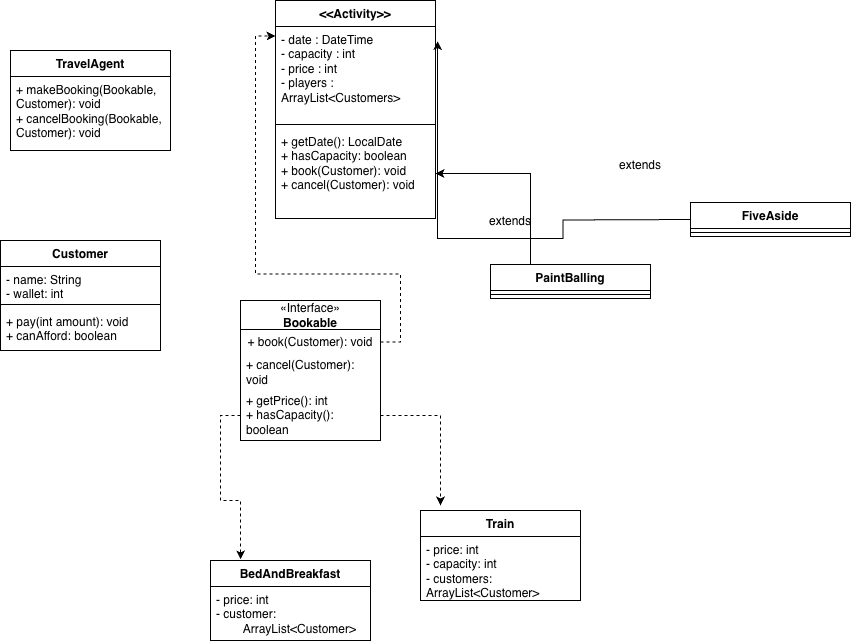

The diagram above was exported from draw.io. Its source (the exported page's mxGraphModel, read from the mxfile embedded in the PNG):
<mxGraphModel dx="1434" dy="795" grid="1" gridSize="10" guides="1" tooltips="1" connect="1" arrows="1" fold="1" page="1" pageScale="1" pageWidth="1169" pageHeight="1654" math="0" shadow="0">
  <root>
    <mxCell id="0" />
    <mxCell id="1" parent="0" />
    <mxCell id="CcyPMsc8jHvGXGtmvJJg-1" value="Customer" style="swimlane;fontStyle=1;align=center;verticalAlign=top;childLayout=stackLayout;horizontal=1;startSize=26;horizontalStack=0;resizeParent=1;resizeParentMax=0;resizeLast=0;collapsible=1;marginBottom=0;whiteSpace=wrap;html=1;" parent="1" vertex="1">
      <mxGeometry x="150" y="240" width="160" height="110" as="geometry" />
    </mxCell>
    <mxCell id="CcyPMsc8jHvGXGtmvJJg-2" value="- name: String&lt;div&gt;- wallet: int&lt;br&gt;&lt;/div&gt;" style="text;strokeColor=none;fillColor=none;align=left;verticalAlign=top;spacingLeft=4;spacingRight=4;overflow=hidden;rotatable=0;points=[[0,0.5],[1,0.5]];portConstraint=eastwest;whiteSpace=wrap;html=1;" parent="CcyPMsc8jHvGXGtmvJJg-1" vertex="1">
      <mxGeometry y="26" width="160" height="34" as="geometry" />
    </mxCell>
    <mxCell id="CcyPMsc8jHvGXGtmvJJg-3" value="" style="line;strokeWidth=1;fillColor=none;align=left;verticalAlign=middle;spacingTop=-1;spacingLeft=3;spacingRight=3;rotatable=0;labelPosition=right;points=[];portConstraint=eastwest;strokeColor=inherit;" parent="CcyPMsc8jHvGXGtmvJJg-1" vertex="1">
      <mxGeometry y="60" width="160" height="8" as="geometry" />
    </mxCell>
    <mxCell id="CcyPMsc8jHvGXGtmvJJg-4" value="+ pay(int amount): void&lt;div&gt;+ canAfford: boolean&lt;/div&gt;" style="text;strokeColor=none;fillColor=none;align=left;verticalAlign=top;spacingLeft=4;spacingRight=4;overflow=hidden;rotatable=0;points=[[0,0.5],[1,0.5]];portConstraint=eastwest;whiteSpace=wrap;html=1;" parent="CcyPMsc8jHvGXGtmvJJg-1" vertex="1">
      <mxGeometry y="68" width="160" height="42" as="geometry" />
    </mxCell>
    <mxCell id="CcyPMsc8jHvGXGtmvJJg-14" value="&lt;span style=&quot;font-weight: 400;&quot;&gt;«Interface»&lt;/span&gt;&lt;br style=&quot;font-weight: 400;&quot;&gt;&lt;b&gt;Bookable&lt;/b&gt;" style="swimlane;fontStyle=1;align=center;verticalAlign=middle;childLayout=stackLayout;horizontal=1;startSize=29;horizontalStack=0;resizeParent=1;resizeParentMax=0;resizeLast=0;collapsible=0;marginBottom=0;html=1;whiteSpace=wrap;" parent="1" vertex="1">
      <mxGeometry x="390" y="300" width="140" height="140" as="geometry" />
    </mxCell>
    <mxCell id="CcyPMsc8jHvGXGtmvJJg-15" value="+ book(Customer): void" style="text;html=1;strokeColor=none;fillColor=none;align=center;verticalAlign=middle;spacingLeft=4;spacingRight=4;overflow=hidden;rotatable=0;points=[[0,0.5],[1,0.5]];portConstraint=eastwest;whiteSpace=wrap;" parent="CcyPMsc8jHvGXGtmvJJg-14" vertex="1">
      <mxGeometry y="29" width="140" height="25" as="geometry" />
    </mxCell>
    <mxCell id="CcyPMsc8jHvGXGtmvJJg-16" value="&lt;span style=&quot;text-align: center;&quot;&gt;+ cancel(Customer): void&lt;/span&gt;" style="text;html=1;strokeColor=none;fillColor=none;align=left;verticalAlign=middle;spacingLeft=4;spacingRight=4;overflow=hidden;rotatable=0;points=[[0,0.5],[1,0.5]];portConstraint=eastwest;whiteSpace=wrap;" parent="CcyPMsc8jHvGXGtmvJJg-14" vertex="1">
      <mxGeometry y="54" width="140" height="36" as="geometry" />
    </mxCell>
    <mxCell id="CcyPMsc8jHvGXGtmvJJg-17" value="+ getPrice(): int&lt;div&gt;+ hasCapacity(): boolean&lt;/div&gt;" style="text;html=1;strokeColor=none;fillColor=none;align=left;verticalAlign=middle;spacingLeft=4;spacingRight=4;overflow=hidden;rotatable=0;points=[[0,0.5],[1,0.5]];portConstraint=eastwest;whiteSpace=wrap;" parent="CcyPMsc8jHvGXGtmvJJg-14" vertex="1">
      <mxGeometry y="90" width="140" height="50" as="geometry" />
    </mxCell>
    <mxCell id="CcyPMsc8jHvGXGtmvJJg-22" value="TravelAgent" style="swimlane;fontStyle=1;align=center;verticalAlign=top;childLayout=stackLayout;horizontal=1;startSize=26;horizontalStack=0;resizeParent=1;resizeParentMax=0;resizeLast=0;collapsible=1;marginBottom=0;whiteSpace=wrap;html=1;" parent="1" vertex="1">
      <mxGeometry x="160" y="50" width="160" height="100" as="geometry" />
    </mxCell>
    <mxCell id="CcyPMsc8jHvGXGtmvJJg-25" value="+ makeBooking(Bookable, Customer): void&lt;div&gt;+ cancelBooking(Bookable, Customer): void&lt;div&gt;&lt;br&gt;&lt;/div&gt;&lt;/div&gt;" style="text;strokeColor=none;fillColor=none;align=left;verticalAlign=top;spacingLeft=4;spacingRight=4;overflow=hidden;rotatable=0;points=[[0,0.5],[1,0.5]];portConstraint=eastwest;whiteSpace=wrap;html=1;" parent="CcyPMsc8jHvGXGtmvJJg-22" vertex="1">
      <mxGeometry y="26" width="160" height="74" as="geometry" />
    </mxCell>
    <mxCell id="CcyPMsc8jHvGXGtmvJJg-26" value="Train" style="swimlane;fontStyle=1;align=center;verticalAlign=top;childLayout=stackLayout;horizontal=1;startSize=26;horizontalStack=0;resizeParent=1;resizeParentMax=0;resizeLast=0;collapsible=1;marginBottom=0;whiteSpace=wrap;html=1;" parent="1" vertex="1">
      <mxGeometry x="570" y="510" width="160" height="90" as="geometry" />
    </mxCell>
    <mxCell id="CcyPMsc8jHvGXGtmvJJg-27" value="- price: int&lt;div&gt;- capacity: int&lt;br&gt;&lt;div&gt;- customers: ArrayList&amp;lt;Customer&amp;gt;&lt;/div&gt;&lt;/div&gt;" style="text;strokeColor=none;fillColor=none;align=left;verticalAlign=top;spacingLeft=4;spacingRight=4;overflow=hidden;rotatable=0;points=[[0,0.5],[1,0.5]];portConstraint=eastwest;whiteSpace=wrap;html=1;" parent="CcyPMsc8jHvGXGtmvJJg-26" vertex="1">
      <mxGeometry y="26" width="160" height="64" as="geometry" />
    </mxCell>
    <mxCell id="CcyPMsc8jHvGXGtmvJJg-50" value="BedAndBreakfast" style="swimlane;fontStyle=1;align=center;verticalAlign=top;childLayout=stackLayout;horizontal=1;startSize=26;horizontalStack=0;resizeParent=1;resizeParentMax=0;resizeLast=0;collapsible=1;marginBottom=0;whiteSpace=wrap;html=1;" parent="1" vertex="1">
      <mxGeometry x="360" y="560" width="160" height="80" as="geometry" />
    </mxCell>
    <mxCell id="CcyPMsc8jHvGXGtmvJJg-51" value="- price: int&lt;div&gt;- customer: &lt;span style=&quot;white-space: pre;&quot;&gt;&#09;&lt;/span&gt;ArrayList&amp;lt;Customer&amp;gt;&lt;/div&gt;" style="text;strokeColor=none;fillColor=none;align=left;verticalAlign=top;spacingLeft=4;spacingRight=4;overflow=hidden;rotatable=0;points=[[0,0.5],[1,0.5]];portConstraint=eastwest;whiteSpace=wrap;html=1;" parent="CcyPMsc8jHvGXGtmvJJg-50" vertex="1">
      <mxGeometry y="26" width="160" height="54" as="geometry" />
    </mxCell>
    <mxCell id="CcyPMsc8jHvGXGtmvJJg-55" value="&amp;lt;&amp;lt;Activity&amp;gt;&amp;gt;" style="swimlane;fontStyle=1;align=center;verticalAlign=top;childLayout=stackLayout;horizontal=1;startSize=26;horizontalStack=0;resizeParent=1;resizeParentMax=0;resizeLast=0;collapsible=1;marginBottom=0;whiteSpace=wrap;html=1;" parent="1" vertex="1">
      <mxGeometry x="425" width="160" height="218" as="geometry" />
    </mxCell>
    <mxCell id="CcyPMsc8jHvGXGtmvJJg-56" value="- date : DateTime&lt;div&gt;- capacity : int&lt;/div&gt;&lt;div&gt;- price : int&lt;/div&gt;&lt;div&gt;- players : ArrayList&amp;lt;Customers&amp;gt;&lt;/div&gt;" style="text;strokeColor=none;fillColor=none;align=left;verticalAlign=top;spacingLeft=4;spacingRight=4;overflow=hidden;rotatable=0;points=[[0,0.5],[1,0.5]];portConstraint=eastwest;whiteSpace=wrap;html=1;" parent="CcyPMsc8jHvGXGtmvJJg-55" vertex="1">
      <mxGeometry y="26" width="160" height="94" as="geometry" />
    </mxCell>
    <mxCell id="CcyPMsc8jHvGXGtmvJJg-57" value="" style="line;strokeWidth=1;fillColor=none;align=left;verticalAlign=middle;spacingTop=-1;spacingLeft=3;spacingRight=3;rotatable=0;labelPosition=right;points=[];portConstraint=eastwest;strokeColor=inherit;" parent="CcyPMsc8jHvGXGtmvJJg-55" vertex="1">
      <mxGeometry y="120" width="160" height="8" as="geometry" />
    </mxCell>
    <mxCell id="CcyPMsc8jHvGXGtmvJJg-58" value="+ getDate(): LocalDate&lt;div&gt;+ hasCapacity: boolean&amp;nbsp;&lt;/div&gt;&lt;div&gt;+ book(Customer): void&lt;/div&gt;&lt;div&gt;+ cancel(Customer): void&lt;/div&gt;" style="text;strokeColor=none;fillColor=none;align=left;verticalAlign=top;spacingLeft=4;spacingRight=4;overflow=hidden;rotatable=0;points=[[0,0.5],[1,0.5]];portConstraint=eastwest;whiteSpace=wrap;html=1;" parent="CcyPMsc8jHvGXGtmvJJg-55" vertex="1">
      <mxGeometry y="128" width="160" height="90" as="geometry" />
    </mxCell>
    <mxCell id="CcyPMsc8jHvGXGtmvJJg-60" style="edgeStyle=orthogonalEdgeStyle;rounded=0;orthogonalLoop=1;jettySize=auto;html=1;exitX=1;exitY=0.5;exitDx=0;exitDy=0;entryX=0;entryY=0.163;entryDx=0;entryDy=0;entryPerimeter=0;dashed=1;" parent="1" source="CcyPMsc8jHvGXGtmvJJg-15" target="CcyPMsc8jHvGXGtmvJJg-55" edge="1">
      <mxGeometry relative="1" as="geometry" />
    </mxCell>
    <mxCell id="CcyPMsc8jHvGXGtmvJJg-61" style="edgeStyle=orthogonalEdgeStyle;rounded=0;orthogonalLoop=1;jettySize=auto;html=1;exitX=1;exitY=0.5;exitDx=0;exitDy=0;entryX=0.125;entryY=-0.056;entryDx=0;entryDy=0;entryPerimeter=0;dashed=1;" parent="1" source="CcyPMsc8jHvGXGtmvJJg-17" target="CcyPMsc8jHvGXGtmvJJg-26" edge="1">
      <mxGeometry relative="1" as="geometry" />
    </mxCell>
    <mxCell id="CcyPMsc8jHvGXGtmvJJg-62" style="edgeStyle=orthogonalEdgeStyle;rounded=0;orthogonalLoop=1;jettySize=auto;html=1;exitX=0;exitY=0.5;exitDx=0;exitDy=0;entryX=0.188;entryY=-0.014;entryDx=0;entryDy=0;entryPerimeter=0;dashed=1;" parent="1" source="CcyPMsc8jHvGXGtmvJJg-17" target="CcyPMsc8jHvGXGtmvJJg-50" edge="1">
      <mxGeometry relative="1" as="geometry" />
    </mxCell>
    <mxCell id="CcyPMsc8jHvGXGtmvJJg-67" value="FiveAside" style="swimlane;fontStyle=1;align=center;verticalAlign=top;childLayout=stackLayout;horizontal=1;startSize=26;horizontalStack=0;resizeParent=1;resizeParentMax=0;resizeLast=0;collapsible=1;marginBottom=0;whiteSpace=wrap;html=1;" parent="1" vertex="1">
      <mxGeometry x="840" y="202" width="160" height="34" as="geometry" />
    </mxCell>
    <mxCell id="CcyPMsc8jHvGXGtmvJJg-69" value="" style="line;strokeWidth=1;fillColor=none;align=left;verticalAlign=middle;spacingTop=-1;spacingLeft=3;spacingRight=3;rotatable=0;labelPosition=right;points=[];portConstraint=eastwest;strokeColor=inherit;" parent="CcyPMsc8jHvGXGtmvJJg-67" vertex="1">
      <mxGeometry y="26" width="160" height="8" as="geometry" />
    </mxCell>
    <mxCell id="CcyPMsc8jHvGXGtmvJJg-76" style="edgeStyle=orthogonalEdgeStyle;rounded=0;orthogonalLoop=1;jettySize=auto;html=1;exitX=0.25;exitY=0;exitDx=0;exitDy=0;entryX=1;entryY=0.5;entryDx=0;entryDy=0;" parent="1" source="CcyPMsc8jHvGXGtmvJJg-72" target="CcyPMsc8jHvGXGtmvJJg-58" edge="1">
      <mxGeometry relative="1" as="geometry" />
    </mxCell>
    <mxCell id="CcyPMsc8jHvGXGtmvJJg-72" value="PaintBalling" style="swimlane;fontStyle=1;align=center;verticalAlign=top;childLayout=stackLayout;horizontal=1;startSize=26;horizontalStack=0;resizeParent=1;resizeParentMax=0;resizeLast=0;collapsible=1;marginBottom=0;whiteSpace=wrap;html=1;" parent="1" vertex="1">
      <mxGeometry x="640" y="264" width="160" height="34" as="geometry" />
    </mxCell>
    <mxCell id="CcyPMsc8jHvGXGtmvJJg-74" value="" style="line;strokeWidth=1;fillColor=none;align=left;verticalAlign=middle;spacingTop=-1;spacingLeft=3;spacingRight=3;rotatable=0;labelPosition=right;points=[];portConstraint=eastwest;strokeColor=inherit;" parent="CcyPMsc8jHvGXGtmvJJg-72" vertex="1">
      <mxGeometry y="26" width="160" height="8" as="geometry" />
    </mxCell>
    <mxCell id="CcyPMsc8jHvGXGtmvJJg-77" style="edgeStyle=orthogonalEdgeStyle;rounded=0;orthogonalLoop=1;jettySize=auto;html=1;exitX=0;exitY=0.5;exitDx=0;exitDy=0;entryX=1.013;entryY=0.186;entryDx=0;entryDy=0;entryPerimeter=0;" parent="1" target="CcyPMsc8jHvGXGtmvJJg-55" edge="1">
      <mxGeometry relative="1" as="geometry">
        <mxPoint x="840" y="219" as="sourcePoint" />
      </mxGeometry>
    </mxCell>
    <mxCell id="CcyPMsc8jHvGXGtmvJJg-78" value="extends" style="text;html=1;align=center;verticalAlign=middle;whiteSpace=wrap;rounded=0;" parent="1" vertex="1">
      <mxGeometry x="630" y="206" width="60" height="30" as="geometry" />
    </mxCell>
    <mxCell id="CcyPMsc8jHvGXGtmvJJg-79" value="extends" style="text;html=1;align=center;verticalAlign=middle;whiteSpace=wrap;rounded=0;" parent="1" vertex="1">
      <mxGeometry x="760" y="150" width="60" height="30" as="geometry" />
    </mxCell>
  </root>
</mxGraphModel>